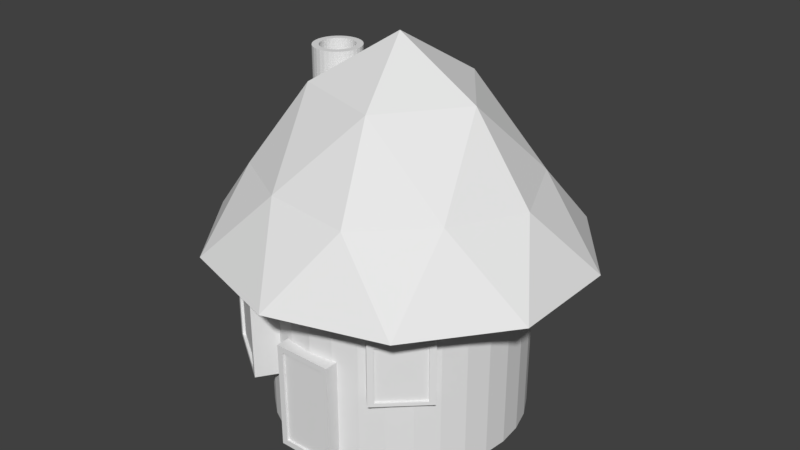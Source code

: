 # Source: House.blend  (saved by Blender 2.78.0; exported with 4.5.12 LTS)
import bpy
from mathutils import Matrix  # noqa: F401  (used for matrix-valued properties, if any)

bpy.ops.wm.read_factory_settings(use_empty=True)
scene = bpy.context.scene
scene.name = 'Scene'

# ---- collections
col_collection_1 = bpy.data.collections.new('Collection 1'); scene.collection.children.link(col_collection_1)

# ---- world
world_world = bpy.data.worlds.new('World'); scene.world = world_world
world_world.color = (0.05088, 0.05088, 0.05088)
world_world.use_sun_shadow = False
world_world.sun_shadow_jitter_overblur = 0.0
world_world.cycles.sampling_method = 'MANUAL'

# ---- meshes
me_cube_004 = bpy.data.meshes.new('Cube.004')
me_cube_004.from_pydata([(-2.458, -14.05, -0.4614), (-2.458, -14.05, 9.617), (-3.092, -10.97, -1.095), (-3.092, -10.97, 10.25), (2.458, -14.05, -0.4614), (2.458, -14.05, 9.617), (3.092, -10.97, -1.095), (3.092, -10.97, 10.25), (-3.092, -14.05, -1.095), (-3.092, -14.05, 10.25), (3.092, -14.05, 10.25), (3.092, -14.05, -1.095), (-2.458, -13.83, -0.4614), (-2.458, -13.83, 9.617), (2.458, -13.83, 9.617), (2.458, -13.83, -0.4614)], [], [(8, 9, 3, 2), (2, 3, 7, 6), (6, 7, 10, 11), (0, 4, 15, 12), (2, 6, 11, 8), (7, 3, 9, 10), (0, 1, 9, 8), (5, 4, 11, 10), (4, 0, 8, 11), (1, 5, 10, 9), (15, 14, 13, 12), (1, 0, 12, 13), (5, 1, 13, 14), (4, 5, 14, 15)])
me_cube_004.use_remesh_preserve_volume = False
me_cube_004.use_remesh_preserve_attributes = False
me_cube_004.use_mirror_vertex_groups = False
me_cube_004.update()
me_cube_003 = bpy.data.meshes.new('Cube.003')
me_cube_003.from_pydata([(7.332, -12.41, 7.521), (7.332, -12.41, 13.35), (4.763, -10.61, 7.155), (4.763, -10.61, 13.71), (10.91, -9.04, 7.521), (10.91, -9.04, 13.35), (9.264, -6.367, 7.155), (9.264, -6.367, 13.71), (6.871, -12.85, 7.155), (6.871, -12.85, 13.71), (11.37, -8.606, 13.71), (11.37, -8.606, 7.155), (7.181, -12.25, 7.521), (7.181, -12.25, 13.35), (10.76, -8.88, 13.35), (10.76, -8.88, 7.521), (-12.2, -10.25, 5.81), (-12.2, -10.25, 13.38), (-10.64, -6.484, 5.335), (-10.64, -6.484, 13.85), (-6.912, -13.84, 5.81), (-6.912, -13.84, 13.38), (-3.989, -10.99, 5.335), (-3.989, -10.99, 13.85), (-12.88, -9.789, 5.335), (-12.88, -9.789, 13.85), (-6.231, -14.3, 13.85), (-6.231, -14.3, 5.335), (-12.04, -10.01, 5.81), (-12.04, -10.01, 13.38), (-6.751, -13.6, 13.38), (-6.751, -13.6, 5.81)], [], [(8, 9, 3, 2), (2, 3, 7, 6), (6, 7, 10, 11), (0, 4, 15, 12), (2, 6, 11, 8), (7, 3, 9, 10), (0, 1, 9, 8), (5, 4, 11, 10), (4, 0, 8, 11), (1, 5, 10, 9), (15, 14, 13, 12), (1, 0, 12, 13), (5, 1, 13, 14), (4, 5, 14, 15), (24, 25, 19, 18), (18, 19, 23, 22), (22, 23, 26, 27), (16, 20, 31, 28), (18, 22, 27, 24), (23, 19, 25, 26), (16, 17, 25, 24), (21, 20, 27, 26), (20, 16, 24, 27), (17, 21, 26, 25), (31, 30, 29, 28), (17, 16, 28, 29), (21, 17, 29, 30), (20, 21, 30, 31)])
me_cube_003.use_remesh_preserve_volume = False
me_cube_003.use_remesh_preserve_attributes = False
me_cube_003.use_mirror_vertex_groups = False
me_cube_003.update()
me_cube_002 = bpy.data.meshes.new('Cube.002')
me_cube_002.from_pydata([(-1.028e-08, -2.083e-08, 16.63), (11.83, -8.15, 19.54), (-4.518, -13.19, 19.54), (-14.62, -2.083e-08, 19.54), (-4.518, 13.19, 19.54), (11.83, 8.15, 19.54), (4.518, -13.19, 24.24), (-11.83, -8.15, 24.24), (-11.83, 8.15, 24.24), (4.518, 13.19, 24.24), (14.62, -2.083e-08, 24.24), (-1.028e-08, -2.083e-08, 37.62), (-6.952, 4.79, 32.53), (2.656, -7.751, 32.53), (8.594, -2.083e-08, 32.53), (2.656, 7.751, 32.53), (-6.952, -4.79, 32.53), (11.25, 7.751, 24.66), (-4.297, 12.54, 24.66), (-13.9, -2.083e-08, 24.66), (-4.297, -12.54, 24.66), (11.25, -7.751, 24.66), (2.856e-08, 18.84, 16.98), (11.68, 15.24, 16.98), (-18.89, 5.822, 16.98), (-11.68, 15.24, 16.98), (-11.68, -15.24, 16.98), (-18.89, -5.822, 16.98), (11.68, -15.24, 16.98), (2.856e-08, -18.84, 16.98), (18.89, 5.822, 16.98), (18.89, -5.822, 16.98), (4.297, 12.54, 19.13), (-11.25, 7.751, 19.13), (-2.656, 7.751, 17.42), (-11.25, -7.751, 19.13), (-8.594, -2.083e-08, 17.42), (6.952, 4.79, 17.42), (13.9, -2.083e-08, 19.13), (4.297, -12.54, 19.13), (6.952, -4.79, 17.42), (-2.656, -7.751, 17.42)], [], [(25, 8, 18), (34, 36, 33), (41, 2, 35), (24, 19, 8), (27, 7, 19), (22, 18, 9), (36, 41, 35), (34, 33, 4), (36, 35, 3), (24, 27, 19), (30, 17, 10), (40, 0, 37), (29, 6, 20), (38, 40, 37), (26, 29, 20), (38, 37, 5), (26, 20, 7), (40, 1, 39), (31, 10, 21), (41, 40, 39), (28, 31, 21), (41, 39, 2), (28, 21, 6), (10, 17, 14), (32, 4, 22), (9, 18, 15), (23, 32, 22), (8, 19, 12), (23, 22, 9), (7, 20, 16), (33, 3, 24), (6, 21, 13), (25, 33, 24), (5, 23, 30), (25, 24, 8), (4, 25, 22), (35, 2, 26), (3, 27, 24), (27, 35, 26), (2, 29, 26), (27, 26, 7), (1, 31, 28), (39, 1, 28), (5, 32, 23), (29, 39, 28), (4, 33, 25), (29, 28, 6), (3, 35, 27), (38, 5, 30), (2, 39, 29), (31, 38, 30), (1, 38, 31), (31, 30, 10), (0, 34, 37), (34, 4, 32), (0, 36, 34), (37, 34, 32), (0, 41, 36), (37, 32, 5), (1, 40, 38), (0, 40, 41), (22, 25, 18), (36, 3, 33), (30, 23, 17), (23, 9, 17), (13, 14, 11), (13, 21, 14), (21, 10, 14), (16, 13, 11), (16, 20, 13), (20, 6, 13), (12, 16, 11), (12, 19, 16), (19, 7, 16), (15, 12, 11), (15, 18, 12), (18, 8, 12), (14, 15, 11), (14, 17, 15), (17, 9, 15)])
me_cube_002.use_remesh_preserve_volume = False
me_cube_002.use_remesh_preserve_attributes = False
me_cube_002.use_mirror_vertex_groups = False
me_cube_002.update()
me_cube_001 = bpy.data.meshes.new('Cube.001')
me_cube_001.from_pydata([(12.15, 4.992, 18.95), (12.15, 4.992, -1.203), (10.94, 7.247, 18.95), (10.94, 7.247, -1.203), (12.89, 2.545, 18.95), (12.89, 2.545, -1.203), (9.321, 9.224, 18.95), (9.321, 9.224, -1.203), (7.345, 10.85, 18.95), (7.345, 10.85, -1.203), (5.089, 12.05, 18.95), (5.089, 12.05, -1.203), (2.642, 12.79, 18.95), (2.642, 12.79, -1.203), (0.0974, 13.04, 18.95), (0.0974, 13.04, -1.203), (13.14, -3.653e-06, -1.203), (13.14, -3.653e-06, 18.95), (12.89, -2.545, -1.203), (12.89, -2.545, 18.95), (12.15, -4.992, -1.203), (12.15, -4.992, 18.95), (10.94, -7.247, -1.203), (10.94, -7.247, 18.95), (9.321, -9.224, -1.203), (9.321, -9.224, 18.95), (7.345, -10.85, -1.203), (7.345, -10.85, 18.95), (5.089, -12.05, -1.203), (5.089, -12.05, 18.95), (2.642, -12.79, -1.203), (2.642, -12.79, 18.95), (0.09739, -13.04, -1.203), (0.09739, -13.04, 18.95), (-2.448, -12.79, -1.203), (-2.448, -12.79, 18.95), (-4.895, -12.05, -1.203), (-4.895, -12.05, 18.95), (-7.15, -10.85, -1.203), (-7.15, -10.85, 18.95), (-9.127, -9.224, -1.203), (-9.127, -9.224, 18.95), (-10.75, -7.247, -1.203), (-10.75, -7.247, 18.95), (-11.95, -4.992, -1.203), (-11.95, -4.992, 18.95), (-12.7, -2.545, -1.203), (-12.7, -2.545, 18.95), (-12.95, 7.958e-06, -1.203), (-12.95, 7.958e-06, 18.95), (-12.7, 2.545, -1.203), (-12.7, 2.545, 18.95), (-11.95, 4.992, -1.203), (-11.95, 4.992, 18.95), (-10.75, 7.247, -1.203), (-10.75, 7.247, 18.95), (-9.127, 9.224, -1.203), (-9.127, 9.224, 18.95), (-7.15, 10.85, -1.203), (-7.15, 10.85, 18.95), (-4.895, 12.05, -1.203), (-4.895, 12.05, 18.95), (-2.447, 12.79, -1.203), (-2.447, 12.79, 18.95), (9.321, 9.224, 12.58), (9.321, 9.224, 5.867), (7.345, 10.85, 12.58), (7.345, 10.85, 5.867), (10.94, 7.247, 12.58), (10.94, 7.247, 5.867), (5.089, 12.05, 12.58), (5.089, 12.05, 5.867), (0.0974, 13.04, 5.867), (0.0974, 13.04, 12.58), (2.642, 12.79, 12.58), (2.642, 12.79, 5.867), (12.15, 4.992, 12.58), (12.15, 4.992, 5.867), (12.89, 2.545, 12.58), (12.89, 2.545, 5.867), (13.14, -3.653e-06, 12.58), (13.14, -3.653e-06, 5.867), (12.89, -2.545, 12.58), (12.89, -2.545, 5.867), (12.15, -4.992, 12.58), (12.15, -4.992, 5.867), (10.94, -7.247, 12.58), (10.94, -7.247, 5.867), (9.321, -9.224, 12.58), (9.321, -9.224, 5.867), (7.345, -10.85, 12.58), (7.345, -10.85, 5.867), (5.089, -12.05, 12.58), (5.089, -12.05, 5.867), (2.642, -12.79, 12.58), (2.642, -12.79, 5.867), (0.09739, -13.04, 12.58), (0.09739, -13.04, 5.867), (-2.448, -12.79, 12.58), (-2.448, -12.79, 5.867), (-4.895, -12.05, 12.58), (-4.895, -12.05, 5.867), (-7.15, -10.85, 12.58), (-7.15, -10.85, 5.867), (-9.127, -9.224, 12.58), (-9.127, -9.224, 5.867), (-10.75, -7.247, 12.58), (-10.75, -7.247, 5.867), (-11.95, -4.992, 12.58), (-11.95, -4.992, 5.867), (-12.7, -2.545, 12.58), (-12.7, -2.545, 5.867), (-12.95, 7.958e-06, 12.58), (-12.95, 7.958e-06, 5.867), (-12.7, 2.545, 12.58), (-12.7, 2.545, 5.867), (-11.95, 4.992, 12.58), (-11.95, 4.992, 5.867), (-10.75, 7.247, 12.58), (-10.75, 7.247, 5.867), (-9.127, 9.224, 12.58), (-9.127, 9.224, 5.867), (-7.15, 10.85, 12.58), (-7.15, 10.85, 5.867), (-4.895, 12.05, 12.58), (-4.895, 12.05, 5.867), (-2.447, 12.79, 12.58), (-2.447, 12.79, 5.867), (-9.91, 4.994, 24.14), (-9.91, 4.301, 33.7), (-9.417, 4.946, 24.14), (-9.553, 4.266, 33.7), (-8.944, 4.802, 24.14), (-9.209, 4.162, 33.7), (-8.508, 4.569, 24.14), (-8.893, 3.993, 33.7), (-8.125, 4.255, 24.14), (-8.615, 3.765, 33.7), (-7.812, 3.873, 24.14), (-8.388, 3.488, 33.7), (-7.578, 3.437, 24.14), (-8.219, 3.171, 33.7), (-7.435, 2.963, 24.14), (-8.115, 2.828, 33.7), (-7.386, 2.471, 24.14), (-8.079, 2.471, 33.7), (-7.435, 1.979, 24.14), (-8.115, 2.114, 33.7), (-7.578, 1.505, 24.14), (-8.219, 1.771, 33.7), (-7.812, 1.069, 24.14), (-8.388, 1.454, 33.7), (-8.125, 0.6867, 24.14), (-8.615, 1.177, 33.7), (-8.508, 0.3729, 24.14), (-8.893, 0.9491, 33.7), (-8.944, 0.1397, 24.14), (-9.209, 0.78, 33.7), (-9.417, -0.003865, 24.14), (-9.553, 0.6758, 33.7), (-9.91, -0.05235, 24.14), (-9.91, 0.6407, 33.7), (-10.4, -0.003865, 24.14), (-10.27, 0.6758, 33.7), (-10.88, 0.1397, 24.14), (-10.61, 0.78, 33.7), (-11.31, 0.3729, 24.14), (-10.93, 0.9491, 33.7), (-11.69, 0.6867, 24.14), (-11.2, 1.177, 33.7), (-12.01, 1.069, 24.14), (-11.43, 1.454, 33.7), (-12.24, 1.505, 24.14), (-11.6, 1.771, 33.7), (-12.38, 1.979, 24.14), (-11.7, 2.114, 33.7), (-12.43, 2.471, 24.14), (-11.74, 2.471, 33.7), (-12.38, 2.963, 24.14), (-11.7, 2.828, 33.7), (-12.24, 3.437, 24.14), (-11.6, 3.171, 33.7), (-12.01, 3.873, 24.14), (-11.43, 3.488, 33.7), (-11.69, 4.255, 24.14), (-11.2, 3.765, 33.7), (-11.31, 4.569, 24.14), (-10.93, 3.993, 33.7), (-10.88, 4.802, 24.14), (-10.61, 4.162, 33.7), (-10.4, 4.946, 24.14), (-10.27, 4.266, 33.7), (-9.417, 4.946, 33.7), (-9.91, 4.994, 33.7), (-8.944, 4.802, 33.7), (-8.508, 4.569, 33.7), (-8.125, 4.255, 33.7), (-7.812, 3.873, 33.7), (-7.578, 3.437, 33.7), (-7.435, 2.963, 33.7), (-7.386, 2.471, 33.7), (-7.435, 1.979, 33.7), (-7.578, 1.505, 33.7), (-7.812, 1.069, 33.7), (-8.125, 0.6867, 33.7), (-8.508, 0.3729, 33.7), (-8.944, 0.1397, 33.7), (-9.417, -0.003865, 33.7), (-9.91, -0.05235, 33.7), (-10.4, -0.003865, 33.7), (-10.88, 0.1397, 33.7), (-11.31, 0.3729, 33.7), (-11.69, 0.6867, 33.7), (-12.01, 1.069, 33.7), (-12.24, 1.505, 33.7), (-12.38, 1.979, 33.7), (-12.43, 2.471, 33.7), (-12.38, 2.963, 33.7), (-12.24, 3.437, 33.7), (-12.01, 3.873, 33.7), (-11.69, 4.255, 33.7), (-11.31, 4.569, 33.7), (-10.88, 4.802, 33.7), (-10.4, 4.946, 33.7), (-9.553, 4.266, 30.8), (-9.91, 4.301, 30.8), (-9.209, 4.162, 30.8), (-8.893, 3.993, 30.8), (-8.615, 3.765, 30.8), (-8.388, 3.488, 30.8), (-8.219, 3.171, 30.8), (-8.115, 2.828, 30.8), (-8.079, 2.471, 30.8), (-8.115, 2.114, 30.8), (-8.219, 1.771, 30.8), (-8.388, 1.454, 30.8), (-8.615, 1.177, 30.8), (-8.893, 0.9491, 30.8), (-9.209, 0.78, 30.8), (-9.553, 0.6758, 30.8), (-9.91, 0.6407, 30.8), (-10.27, 0.6758, 30.8), (-10.61, 0.78, 30.8), (-10.93, 0.9491, 30.8), (-11.2, 1.177, 30.8), (-11.43, 1.454, 30.8), (-11.6, 1.771, 30.8), (-11.7, 2.114, 30.8), (-11.74, 2.471, 30.8), (-11.7, 2.828, 30.8), (-11.6, 3.171, 30.8), (-11.43, 3.488, 30.8), (-11.2, 3.765, 30.8), (-10.93, 3.993, 30.8), (-10.61, 4.162, 30.8), (-10.27, 4.266, 30.8)], [], [(70, 10, 8, 66), (74, 12, 10, 70), (64, 6, 2, 68), (66, 8, 6, 64), (73, 14, 12, 74), (68, 2, 0, 76), (76, 0, 4, 78), (78, 4, 17, 80), (80, 17, 19, 82), (82, 19, 21, 84), (84, 21, 23, 86), (86, 23, 25, 88), (88, 25, 27, 90), (90, 27, 29, 92), (92, 29, 31, 94), (94, 31, 33, 96), (96, 33, 35, 98), (98, 35, 37, 100), (100, 37, 39, 102), (102, 39, 41, 104), (104, 41, 43, 106), (106, 43, 45, 108), (108, 45, 47, 110), (110, 47, 49, 112), (112, 49, 51, 114), (114, 51, 53, 116), (116, 53, 55, 118), (118, 55, 57, 120), (120, 57, 59, 122), (122, 59, 61, 124), (12, 14, 63, 61, 59, 57, 55, 53, 51, 49, 47, 45, 43, 41, 39, 37, 35, 33, 31, 29, 27, 25, 23, 21, 19, 17, 4, 0, 2, 6, 8, 10), (124, 61, 63, 126), (126, 63, 14, 73), (15, 13, 11, 9, 7, 3, 1, 5, 16, 18, 20, 22, 24, 26, 28, 30, 32, 34, 36, 38, 40, 42, 44, 46, 48, 50, 52, 54, 56, 58, 60, 62), (62, 127, 72, 15), (127, 126, 73, 72), (60, 125, 127, 62), (125, 124, 126, 127), (58, 123, 125, 60), (123, 122, 124, 125), (56, 121, 123, 58), (121, 120, 122, 123), (54, 119, 121, 56), (119, 118, 120, 121), (52, 117, 119, 54), (117, 116, 118, 119), (50, 115, 117, 52), (115, 114, 116, 117), (48, 113, 115, 50), (113, 112, 114, 115), (46, 111, 113, 48), (111, 110, 112, 113), (44, 109, 111, 46), (109, 108, 110, 111), (42, 107, 109, 44), (107, 106, 108, 109), (40, 105, 107, 42), (105, 104, 106, 107), (38, 103, 105, 40), (103, 102, 104, 105), (36, 101, 103, 38), (101, 100, 102, 103), (34, 99, 101, 36), (99, 98, 100, 101), (32, 97, 99, 34), (97, 96, 98, 99), (30, 95, 97, 32), (95, 94, 96, 97), (28, 93, 95, 30), (93, 92, 94, 95), (26, 91, 93, 28), (91, 90, 92, 93), (24, 89, 91, 26), (89, 88, 90, 91), (22, 87, 89, 24), (87, 86, 88, 89), (20, 85, 87, 22), (85, 84, 86, 87), (18, 83, 85, 20), (83, 82, 84, 85), (16, 81, 83, 18), (81, 80, 82, 83), (5, 79, 81, 16), (79, 78, 80, 81), (1, 77, 79, 5), (77, 76, 78, 79), (3, 69, 77, 1), (69, 68, 76, 77), (15, 72, 75, 13), (72, 73, 74, 75), (9, 67, 65, 7), (67, 66, 64, 65), (7, 65, 69, 3), (65, 64, 68, 69), (13, 75, 71, 11), (75, 74, 70, 71), (11, 71, 67, 9), (71, 70, 66, 67), (128, 193, 192, 130), (130, 192, 194, 132), (132, 194, 195, 134), (134, 195, 196, 136), (136, 196, 197, 138), (138, 197, 198, 140), (140, 198, 199, 142), (142, 199, 200, 144), (144, 200, 201, 146), (146, 201, 202, 148), (148, 202, 203, 150), (150, 203, 204, 152), (152, 204, 205, 154), (154, 205, 206, 156), (156, 206, 207, 158), (158, 207, 208, 160), (160, 208, 209, 162), (162, 209, 210, 164), (164, 210, 211, 166), (166, 211, 212, 168), (168, 212, 213, 170), (170, 213, 214, 172), (172, 214, 215, 174), (174, 215, 216, 176), (176, 216, 217, 178), (178, 217, 218, 180), (180, 218, 219, 182), (182, 219, 220, 184), (184, 220, 221, 186), (186, 221, 222, 188), (179, 177, 248, 249), (188, 222, 223, 190), (190, 223, 193, 128), (128, 130, 132, 134, 136, 138, 140, 142, 144, 146, 148, 150, 152, 154, 156, 158, 160, 162, 164, 166, 168, 170, 172, 174, 176, 178, 180, 182, 184, 186, 188, 190), (129, 131, 192, 193), (131, 133, 194, 192), (133, 135, 195, 194), (135, 137, 196, 195), (137, 139, 197, 196), (139, 141, 198, 197), (141, 143, 199, 198), (143, 145, 200, 199), (145, 147, 201, 200), (147, 149, 202, 201), (149, 151, 203, 202), (151, 153, 204, 203), (153, 155, 205, 204), (155, 157, 206, 205), (157, 159, 207, 206), (159, 161, 208, 207), (161, 163, 209, 208), (163, 165, 210, 209), (165, 167, 211, 210), (167, 169, 212, 211), (169, 171, 213, 212), (171, 173, 214, 213), (173, 175, 215, 214), (175, 177, 216, 215), (177, 179, 217, 216), (179, 181, 218, 217), (181, 183, 219, 218), (183, 185, 220, 219), (185, 187, 221, 220), (187, 189, 222, 221), (189, 191, 223, 222), (191, 129, 193, 223), (224, 225, 255, 254, 253, 252, 251, 250, 249, 248, 247, 246, 245, 244, 243, 242, 241, 240, 239, 238, 237, 236, 235, 234, 233, 232, 231, 230, 229, 228, 227, 226), (153, 151, 235, 236), (181, 179, 249, 250), (155, 153, 236, 237), (183, 181, 250, 251), (157, 155, 237, 238), (131, 129, 225, 224), (185, 183, 251, 252), (159, 157, 238, 239), (133, 131, 224, 226), (187, 185, 252, 253), (161, 159, 239, 240), (135, 133, 226, 227), (189, 187, 253, 254), (163, 161, 240, 241), (137, 135, 227, 228), (191, 189, 254, 255), (165, 163, 241, 242), (139, 137, 228, 229), (129, 191, 255, 225), (167, 165, 242, 243), (141, 139, 229, 230), (169, 167, 243, 244), (143, 141, 230, 231), (171, 169, 244, 245), (145, 143, 231, 232), (173, 171, 245, 246), (147, 145, 232, 233), (175, 173, 246, 247), (149, 147, 233, 234), (177, 175, 247, 248), (151, 149, 234, 235)])
me_cube_001.use_remesh_preserve_volume = False
me_cube_001.use_remesh_preserve_attributes = False
me_cube_001.use_mirror_vertex_groups = False
me_cube_001.update()

# ---- objects
ob_door = bpy.data.objects.new('Door', me_cube_004)
ob_windows = bpy.data.objects.new('Windows', me_cube_003)
ob_roof = bpy.data.objects.new('Roof', me_cube_002)
ob_house = bpy.data.objects.new('House', me_cube_001)

# ---- transforms, parenting, visibility, modifiers, constraints
ob_door.location = (0.0, 0.0, 0.0)
ob_door.lineart.crease_threshold = 0.0
ob_windows.location = (0.0, 0.0, 0.0)
ob_windows.lineart.crease_threshold = 0.0
ob_roof.location = (0.0, 0.0, 0.0)
ob_roof.lineart.crease_threshold = 0.0
ob_house.location = (0.0, 0.0, 0.0)
ob_house.lineart.crease_threshold = 0.0

# ---- collection membership
col_collection_1.objects.link(ob_door)
col_collection_1.objects.link(ob_windows)
col_collection_1.objects.link(ob_roof)
col_collection_1.objects.link(ob_house)

# ---- scene / render settings (as saved in the file)
scene.frame_start = 1; scene.frame_end = 250; scene.frame_set(1)
scene.render.engine = 'BLENDER_EEVEE_NEXT'
scene.render.resolution_percentage = 50
scene.render.dither_intensity = 0.0
scene.cycles.use_denoising = False
scene.cycles.samples = 128
scene.cycles.sampling_pattern = 'TABULATED_SOBOL'
scene.cycles.light_sampling_threshold = 0.0
scene.cycles.use_adaptive_sampling = False
scene.cycles.use_light_tree = False
scene.cycles.blur_glossy = 0.0
scene.cycles.sample_clamp_indirect = 0.0
scene.view_settings.view_transform = 'Standard'
bpy.context.view_layer.update()

# ---- added for rendering (the .blend has no active camera and no usable light): camera, sun
cam_auto = bpy.data.cameras.new('AutoCamera')
cam_auto.lens = 50.0
cam_auto.sensor_width = 36.0
cam_auto.clip_end = 1071.51
ob_auto_camera = bpy.data.objects.new('AutoCamera', cam_auto)
scene.collection.objects.link(ob_auto_camera)
ob_auto_camera.location = (61.0551, -73.2662, 67.0525)
ob_auto_camera.rotation_euler = (1.09748, -7.21219e-08, 0.694738)
scene.camera = ob_auto_camera
light_auto_sun = bpy.data.lights.new('AutoSun', 'SUN')
light_auto_sun.energy = 3.0
light_auto_sun.angle = 0.0523599
ob_auto_sun = bpy.data.objects.new('AutoSun', light_auto_sun)
scene.collection.objects.link(ob_auto_sun)
ob_auto_sun.rotation_euler = (0.872665, 0.174533, 0.523599)
bpy.context.view_layer.update()
